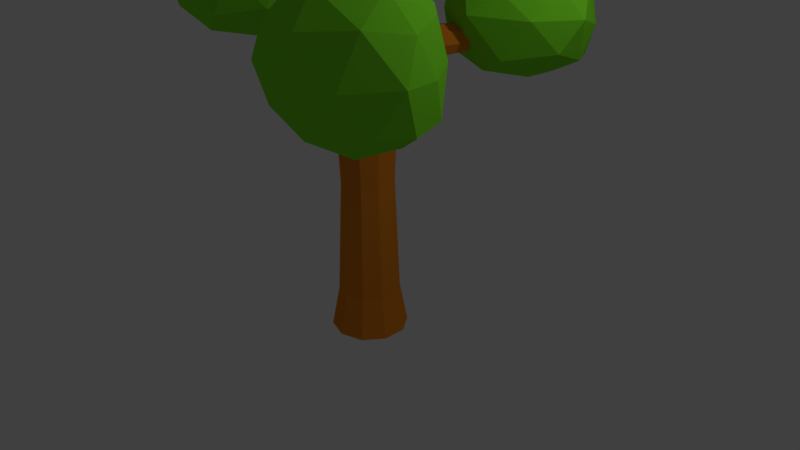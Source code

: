 # Source: round_trees.blend  (saved by Blender 2.78.0; exported with 4.5.12 LTS)
import bpy
from mathutils import Matrix  # noqa: F401  (used for matrix-valued properties, if any)

bpy.ops.wm.read_factory_settings(use_empty=True)
scene = bpy.context.scene
scene.name = 'Scene'

# ---- collections
col_collection_1 = bpy.data.collections.new('Collection 1'); scene.collection.children.link(col_collection_1)

# ---- materials (node trees are filled in below, after node groups)
mat_bark = bpy.data.materials.new('Bark')
mat_bark.alpha_threshold = 0.0
mat_bark.use_transparent_shadow = False
mat_bark.diffuse_color = (0.8, 0.25, 0.02, 1.0)
mat_bark.roughness = 0.5
mat_bark.specular_intensity = 0.0
mat_leaves_tree = bpy.data.materials.new('Leaves_Tree')
mat_leaves_tree.alpha_threshold = 0.0
mat_leaves_tree.use_transparent_shadow = False
mat_leaves_tree.diffuse_color = (0.2222, 0.8, 0.02731, 1.0)
mat_leaves_tree.roughness = 0.5
mat_leaves_tree.specular_intensity = 0.0

# ---- material node trees

# ---- world
world_world = bpy.data.worlds.new('World'); scene.world = world_world
world_world.color = (0.05088, 0.05088, 0.05088)
world_world.use_sun_shadow = False
world_world.sun_shadow_jitter_overblur = 0.0
world_world.cycles.sampling_method = 'MANUAL'

# ---- cameras
cam_camera = bpy.data.cameras.new('Camera')
cam_camera.clip_end = 100.0
cam_camera.lens = 35.0
cam_camera.sensor_width = 32.0
cam_camera.sensor_height = 18.0
cam_camera.ortho_scale = 7.314
cam_camera.dof.focus_distance = 0.0
cam_camera.dof.aperture_fstop = 128.0

# ---- lights
light_lamp = bpy.data.lights.new('Lamp', 'POINT')
light_lamp.transmission_factor = 0.0
light_lamp.cutoff_distance = 30.0
light_lamp.energy = 100.0
light_lamp.shadow_buffer_clip_start = 1.001
light_lamp.shadow_soft_size = 0.1
light_lamp.shadow_maximum_resolution = 0.006
light_lamp.use_absolute_resolution = True

# ---- meshes
me_cylinder_001 = bpy.data.meshes.new('Cylinder.001')
me_cylinder_001.from_pydata([(-7.609e-09, 1.255, -1.0), (0.1474, 0.9422, 2.523), (0.7379, 1.016, -1.0), (0.5981, 0.8089, 2.482), (1.194, 0.3879, -1.0), (0.8357, 0.3713, 2.534), (1.194, -0.3879, -1.0), (0.9217, -0.3205, 2.47), (0.7379, -1.016, -1.0), (0.5379, -0.8521, 2.413), (-1.174e-07, -1.255, -1.0), (-0.02939, -1.011, 2.47), (-0.7379, -1.016, -1.0), (-0.5878, -0.809, 2.409), (-1.194, -0.3879, -1.0), (-0.9511, -0.309, 2.409), (-1.194, 0.3879, -1.0), (-0.9511, 0.309, 2.409), (-0.7379, 1.016, -1.0), (-0.5467, 0.7474, 2.409), (0.09861, 0.965, 2.91), (0.5877, 0.7642, 2.944), (0.8489, 0.3147, 2.878), (0.9605, -0.3197, 2.948), (0.5778, -0.7926, 3.018), (0.00943, -1.011, 2.948), (-0.5547, -0.7756, 3.071), (-0.9111, -0.2519, 3.022), (-0.8863, 0.3085, 3.091), (-0.5172, 0.7059, 3.022), (2.121, 0.1281, 5.552), (2.196, 0.1037, 5.552), (2.243, 0.03959, 5.552), (2.243, -0.03959, 5.552), (2.196, -0.1037, 5.552), (2.121, -0.1281, 5.552), (2.045, -0.1037, 5.552), (1.999, -0.03959, 5.552), (1.999, 0.03959, 5.552), (2.045, 0.1037, 5.552), (0.7272, -0.609, 4.259), (0.3767, -0.4951, 4.259), (1.294, 0.1717, 4.259), (1.294, -0.1969, 4.259), (0.3767, 0.4698, 4.259), (0.7272, 0.5837, 4.259), (0.1601, -0.1969, 4.259), (1.078, -0.4951, 4.259), (1.078, 0.4698, 4.259), (0.1601, 0.1717, 4.259), (0.0, 1.0, -0.4688), (0.5878, 0.809, -0.4688), (0.9511, 0.309, -0.4688), (0.9511, -0.309, -0.4688), (0.5878, -0.809, -0.4688), (-8.742e-08, -1.0, -0.4688), (-0.5878, -0.809, -0.4688), (-0.9511, -0.309, -0.4688), (-0.9511, 0.309, -0.4688), (-0.5878, 0.809, -0.4688), (-0.1834, -0.7003, 3.552), (1.122, -0.2532, 3.641), (0.4422, 0.7885, 3.655), (-0.459, -0.2725, 3.639), (0.8317, -0.6527, 3.641), (0.8101, 0.5896, 3.706), (-0.4689, 0.2498, 3.575), (0.3621, -0.8053, 3.641), (1.122, 0.2406, 3.641), (0.1949, 0.6617, 3.696), (-0.3356, -0.8393, 3.331), (-0.6973, 0.419, 3.335), (-4.067, -1.365, 3.74), (-4.1, -1.318, 3.737), (-4.096, -1.269, 3.743), (-4.017, -1.358, 3.779), (-4.037, -1.32, 3.788), (-4.041, -1.274, 3.783), (-4.038, -1.37, 3.761), (-4.07, -1.259, 3.763), (-2.509, -0.6875, 3.189), (-2.494, -0.3358, 3.232), (-2.226, -0.7004, 3.577), (-2.053, -0.9689, 3.522), (-2.148, -1.056, 3.383), (-2.232, -0.3727, 3.537), (-2.286, -1.016, 3.22), (-2.375, -0.2665, 3.386), (-0.1009, -1.089, 2.719), (1.017, -0.2503, 2.721), (2.936, -4.124, 3.154), (2.869, -4.216, 3.144), (2.771, -4.244, 3.154), (2.942, -4.124, 3.236), (2.877, -4.211, 3.244), (2.778, -4.243, 3.236), (2.759, -4.257, 3.197), (2.952, -4.112, 3.197), (1.333, -2.56, 2.842), (1.397, -2.515, 2.975), (1.949, -2.113, 2.975), (1.982, -2.073, 2.844), (1.927, -2.114, 2.698), (1.704, -2.422, 2.665), (1.713, -2.351, 3.024), (1.375, -2.515, 2.698), (1.002, 0.2961, 2.687), (-0.0488, 1.019, 2.718), (3.32, 4.343, 3.072), (3.403, 4.318, 3.064), (3.447, 4.237, 3.074), (3.311, 4.347, 3.143), (3.401, 4.31, 3.15), (3.45, 4.227, 3.137), (3.478, 4.224, 3.102), (3.284, 4.357, 3.108), (1.961, 2.086, 2.651), (2.075, 2.035, 2.756), (1.971, 2.048, 2.886), (1.792, 2.355, 2.931), (1.458, 2.492, 2.908), (1.357, 2.529, 2.777), (1.799, 2.386, 2.616), (1.491, 2.477, 2.644), (0.552, -0.7032, 3.962), (1.212, 0.2048, 3.962), (0.1961, 0.5831, 3.882), (0.108, -0.5935, 3.92), (1.212, -0.2239, 3.962), (0.5373, 0.7031, 3.929), (-0.1369, -0.2331, 3.962), (0.9597, -0.5707, 3.962), (0.8025, 0.5657, 3.875), (-0.1417, 0.2091, 3.931), (0.8652, 0.5538, 3.799), (0.0991, 0.5723, 3.791), (0.7199, 3.993, 4.148), (0.7846, 3.958, 4.157), (0.6763, 3.971, 4.155), (0.6765, 3.957, 4.188), (0.7366, 3.978, 4.196), (0.7833, 3.954, 4.186), (0.7943, 3.952, 4.173), (0.6595, 3.955, 4.172), (0.5428, 2.048, 3.781), (0.8095, 1.904, 3.818), (0.6117, 1.986, 3.979), (0.3643, 1.899, 3.945), (0.294, 1.892, 3.88), (0.3634, 1.956, 3.81), (0.8041, 1.887, 3.94), (0.8495, 1.878, 3.885), (0.06313, 0.8165, 1.06), (0.4988, 0.6806, 1.042), (0.7504, 0.2866, 1.065), (0.7875, -0.2656, 1.038), (0.4728, -0.7003, 1.013), (-0.01323, -0.8474, 1.038), (-0.4954, -0.6817, 1.011), (-0.8013, -0.2607, 1.011), (-0.8013, 0.2597, 1.011), (-0.4954, 0.6807, 1.011), (1.584, 0.4781, 4.318), (3.146, -0.746, 4.891), (1.015, -1.357, 4.834), (-0.364, 0.4528, 4.836), (0.964, 2.304, 4.894), (2.903, 1.383, 4.917), (2.261, -1.408, 5.675), (0.2185, -0.6253, 5.681), (0.06143, 1.648, 5.739), (2.225, 2.329, 5.722), (3.455, 0.3357, 5.673), (1.784, 0.4677, 6.266), (1.19, -0.5953, 4.403), (2.446, -0.2478, 4.473), (2.189, -1.308, 4.779), (3.216, 0.2637, 4.852), (2.476, 1.098, 4.537), (0.4325, 0.4529, 4.423), (0.06756, -0.6271, 4.719), (1.248, 1.554, 4.515), (0.1125, 1.58, 4.797), (2.063, 2.136, 4.837), (3.569, -0.351, 5.295), (3.264, 0.7806, 5.294), (1.665, -1.712, 5.281), (2.953, -1.316, 5.281), (-0.404, -0.1863, 5.276), (0.4568, -1.208, 5.259), (0.35, 2.273, 5.314), (-0.4835, 1.138, 5.297), (2.631, 2.007, 5.292), (1.539, 2.581, 5.322), (3.176, -0.6292, 5.744), (1.158, -1.26, 5.738), (-0.2098, 0.419, 5.787), (1.146, 2.338, 5.844), (3.001, 1.453, 5.745), (2.067, -0.6353, 6.075), (2.874, 0.476, 6.075), (0.8146, -0.2103, 6.083), (0.779, 1.166, 6.116), (2.093, 1.609, 6.102), (3.209, -3.428, 2.208), (5.484, -4.513, 2.626), (2.802, -5.341, 2.772), (1.244, -3.572, 2.668), (2.592, -1.438, 2.642), (5.066, -2.033, 2.52), (3.998, -5.525, 3.532), (1.748, -4.751, 3.43), (1.782, -2.498, 3.477), (4.06, -1.312, 3.533), (5.611, -3.403, 3.473), (3.524, -3.637, 3.964), (2.891, -4.518, 2.327), (4.344, -4.155, 2.271), (4.189, -5.27, 2.597), (5.542, -3.316, 2.521), (4.368, -2.673, 2.231), (2.026, -3.493, 2.264), (1.744, -4.68, 2.593), (2.875, -2.296, 2.28), (1.694, -2.273, 2.57), (3.95, -1.437, 2.505), (6.015, -4.073, 3.081), (5.553, -2.683, 3.014), (3.335, -5.738, 3.142), (5.08, -5.294, 3.064), (1.144, -4.305, 3.077), (2.062, -5.309, 3.122), (1.965, -1.584, 3.084), (1.122, -2.912, 3.072), (4.657, -1.424, 3.018), (3.265, -1.057, 3.123), (5.212, -4.66, 3.572), (2.725, -5.343, 3.551), (1.378, -3.719, 3.5), (2.872, -1.492, 3.658), (4.975, -2.179, 3.53), (3.817, -4.799, 3.866), (4.745, -3.497, 3.831), (2.392, -4.31, 3.784), (2.48, -2.906, 3.846), (3.908, -2.247, 3.853), (2.244, 4.032, 2.298), (4.488, 3.234, 2.719), (1.755, 2.158, 2.735), (0.3228, 3.892, 2.643), (1.669, 5.913, 2.642), (3.927, 5.281, 2.546), (2.988, 2.34, 3.369), (0.7006, 2.747, 3.393), (0.7807, 5.058, 3.338), (3.025, 6.206, 3.225), (4.481, 4.365, 3.419), (2.616, 4.122, 3.659), (1.917, 2.997, 2.342), (3.329, 3.385, 2.354), (3.16, 2.317, 2.606), (4.482, 4.26, 2.577), (3.252, 4.622, 2.319), (1.172, 3.988, 2.289), (0.6967, 2.819, 2.556), (1.957, 5.03, 2.355), (0.9469, 5.141, 2.562), (2.799, 5.796, 2.544), (4.935, 3.694, 3.105), (4.502, 4.844, 2.953), (2.29, 1.765, 3.1), (3.986, 2.524, 3.094), (0.09606, 3.193, 3.04), (1.014, 2.19, 3.085), (1.036, 5.913, 3.014), (0.1796, 4.559, 3.041), (3.582, 5.948, 2.919), (2.212, 6.351, 2.988), (4.052, 3.475, 3.468), (1.737, 2.26, 3.435), (0.3518, 3.797, 3.427), (1.869, 6.096, 3.347), (3.924, 5.384, 3.314), (2.887, 3.157, 3.61), (3.671, 4.384, 3.643), (1.439, 3.327, 3.611), (1.509, 4.721, 3.6), (2.894, 5.406, 3.448), (-3.895, -1.234, 2.652), (-1.655, -2.231, 3.168), (-4.583, -3.268, 3.221), (-6.115, -1.38, 3.013), (-4.592, 0.909, 3.077), (-1.963, 0.2, 2.973), (-3.257, -2.976, 3.913), (-5.663, -2.682, 3.979), (-5.617, -0.2464, 3.831), (-3.192, 0.9955, 3.707), (-1.667, -1.048, 3.996), (-3.49, -1.03, 4.365), (-4.291, -2.448, 2.747), (-2.662, -2.011, 2.777), (-2.987, -3.122, 3.052), (-1.491, -1.065, 3.019), (-2.743, -0.5628, 2.708), (-5.119, -1.26, 2.583), (-5.699, -2.645, 2.965), (-4.226, -0.06543, 2.695), (-5.397, 0.06523, 2.931), (-3.272, 0.7945, 2.969), (-1.306, -1.806, 3.634), (-1.62, -0.4907, 3.449), (-4.05, -3.572, 3.608), (-2.298, -2.894, 3.573), (-6.339, -2.282, 3.506), (-5.408, -3.24, 3.603), (-5.406, 0.726, 3.471), (-6.246, -0.696, 3.506), (-2.465, 0.8823, 3.391), (-4.067, 1.185, 3.43), (-2.132, -1.945, 4.039), (-4.612, -3.02, 4.074), (-6.008, -1.542, 3.98), (-4.52, 0.7587, 3.818), (-2.153, 0.1732, 3.845), (-3.198, -2.132, 4.291), (-2.358, -0.8893, 4.272), (-4.832, -1.901, 4.312), (-4.796, -0.5017, 4.228), (-3.341, 0.09157, 3.993), (1.068, 3.725, 3.82), (2.522, 3.098, 4.099), (0.6021, 2.407, 4.134), (-0.2785, 3.649, 4.066), (0.7148, 5.164, 4.148), (2.055, 4.66, 4.083), (1.372, 2.752, 4.51), (-0.0009496, 2.991, 4.606), (0.139, 4.622, 4.457), (1.337, 5.169, 4.541), (2.269, 3.894, 4.622), (1.155, 4.097, 4.807), (0.7651, 2.887, 3.845), (1.875, 3.241, 3.845), (1.672, 2.465, 4.019), (2.519, 3.896, 4.045), (1.723, 4.201, 3.884), (0.3396, 3.652, 3.812), (-0.1817, 2.788, 3.989), (0.9558, 4.45, 3.915), (0.2935, 4.589, 4.073), (1.314, 5.025, 4.105), (2.626, 3.39, 4.382), (2.257, 4.168, 4.356), (0.9463, 2.245, 4.372), (2.07, 2.662, 4.344), (-0.5156, 3.183, 4.31), (0.1079, 2.524, 4.38), (0.2912, 5.127, 4.333), (-0.2043, 4.249, 4.317), (1.717, 5.055, 4.374), (0.9096, 5.319, 4.36), (1.979, 3.406, 4.578), (0.6036, 2.783, 4.647), (-0.1462, 3.792, 4.569), (0.7245, 5.146, 4.532), (1.948, 4.59, 4.6), (1.327, 3.383, 4.735), (1.797, 4.07, 4.772), (0.4472, 3.579, 4.791), (0.5457, 4.457, 4.725), (1.28, 4.655, 4.662)], [], [(152, 1, 3, 153), (153, 3, 5, 154), (154, 5, 7, 155), (155, 7, 9, 156), (156, 9, 11, 157), (157, 11, 13, 158), (158, 13, 15, 159), (159, 15, 17, 160), (118, 117, 114, 113), (160, 17, 19, 161), (161, 19, 1, 152), (0, 2, 4, 6, 8, 10, 12, 14, 16, 18), (41, 40, 35, 36), (7, 5, 106, 22, 23, 89), (117, 116, 110, 114), (1, 19, 29, 20, 107), (19, 17, 28, 29), (17, 15, 27, 28), (15, 13, 26, 27), (13, 11, 88, 25, 26), (101, 100, 93, 97), (99, 98, 96, 95), (31, 30, 39, 38, 37, 36, 35, 34, 33, 32), (43, 42, 32, 33), (45, 44, 39, 30), (46, 41, 36, 37), (47, 43, 33, 34), (48, 45, 30, 31), (49, 46, 37, 38), (40, 47, 34, 35), (42, 48, 31, 32), (44, 49, 38, 39), (126, 133, 49, 44), (125, 132, 48, 42), (124, 131, 47, 40), (133, 130, 46, 49), (132, 129, 45, 48), (131, 128, 43, 47), (130, 127, 41, 46), (129, 126, 44, 45), (128, 125, 42, 43), (127, 124, 40, 41), (18, 59, 50, 0), (16, 58, 59, 18), (14, 57, 58, 16), (12, 56, 57, 14), (10, 55, 56, 12), (8, 54, 55, 10), (6, 53, 54, 8), (4, 52, 53, 6), (2, 51, 52, 4), (0, 50, 51, 2), (26, 25, 67, 60, 70), (23, 22, 68, 61), (20, 29, 69, 62), (83, 82, 76, 75), (24, 23, 61, 64), (21, 20, 62, 65), (81, 80, 73, 74), (25, 24, 64, 67), (22, 21, 65, 68), (29, 28, 71, 66, 69), (73, 72, 78, 75, 76), (74, 73, 76, 77, 79), (84, 83, 75, 78), (82, 85, 77, 76), (80, 86, 72, 73), (87, 81, 74, 79), (85, 87, 79, 77), (86, 84, 78, 72), (26, 70, 84, 86), (66, 71, 87, 85), (71, 28, 81, 87), (27, 26, 86, 80), (63, 66, 85, 82), (70, 60, 83, 84), (28, 27, 80, 81), (60, 63, 82, 83), (92, 91, 94, 95, 96), (91, 90, 97, 93, 94), (103, 102, 90, 91), (100, 104, 94, 93), (105, 103, 91, 92), (104, 99, 95, 94), (98, 105, 92, 96), (102, 101, 97, 90), (7, 89, 101, 102), (88, 11, 105, 98), (24, 25, 99, 104), (11, 9, 103, 105), (23, 24, 104, 100), (9, 7, 102, 103), (25, 88, 98, 99), (89, 23, 100, 101), (109, 108, 115, 111, 112), (110, 109, 112, 113, 114), (119, 118, 113, 112), (121, 120, 111, 115), (116, 122, 109, 110), (123, 121, 115, 108), (122, 123, 108, 109), (120, 119, 112, 111), (20, 21, 119, 120), (3, 1, 123, 122), (1, 107, 121, 123), (5, 3, 122, 116), (107, 20, 120, 121), (21, 22, 118, 119), (106, 5, 116, 117), (22, 106, 117, 118), (60, 67, 124, 127), (61, 68, 125, 128), (147, 146, 140, 139), (63, 60, 127, 130), (64, 61, 128, 131), (145, 144, 136, 137), (66, 63, 130, 133), (67, 64, 131, 124), (68, 65, 134, 132, 125), (69, 66, 133, 126, 135), (136, 138, 143, 139, 140), (137, 136, 140, 141, 142), (149, 148, 143, 138), (146, 150, 141, 140), (151, 145, 137, 142), (148, 147, 139, 143), (144, 149, 138, 136), (150, 151, 142, 141), (132, 134, 151, 150), (62, 69, 149, 144), (135, 126, 147, 148), (134, 65, 145, 151), (129, 132, 150, 146), (69, 135, 148, 149), (65, 62, 144, 145), (126, 129, 146, 147), (59, 161, 152, 50), (58, 160, 161, 59), (57, 159, 160, 58), (56, 158, 159, 57), (55, 157, 158, 56), (54, 156, 157, 55), (53, 155, 156, 54), (52, 154, 155, 53), (51, 153, 154, 52), (50, 152, 153, 51), (162, 175, 174), (163, 175, 177), (162, 174, 179), (162, 179, 181), (162, 181, 178), (163, 177, 184), (164, 176, 186), (165, 180, 188), (166, 182, 190), (167, 183, 192), (163, 184, 187), (164, 186, 189), (165, 188, 191), (166, 190, 193), (167, 192, 185), (168, 194, 199), (169, 195, 201), (170, 196, 202), (171, 197, 203), (172, 198, 200), (200, 203, 173), (200, 198, 203), (198, 171, 203), (203, 202, 173), (203, 197, 202), (197, 170, 202), (202, 201, 173), (202, 196, 201), (196, 169, 201), (201, 199, 173), (201, 195, 199), (195, 168, 199), (199, 200, 173), (199, 194, 200), (194, 172, 200), (185, 198, 172), (185, 192, 198), (192, 171, 198), (193, 197, 171), (193, 190, 197), (190, 170, 197), (191, 196, 170), (191, 188, 196), (188, 169, 196), (189, 195, 169), (189, 186, 195), (186, 168, 195), (187, 194, 168), (187, 184, 194), (184, 172, 194), (192, 193, 171), (192, 183, 193), (183, 166, 193), (190, 191, 170), (190, 182, 191), (182, 165, 191), (188, 189, 169), (188, 180, 189), (180, 164, 189), (186, 187, 168), (186, 176, 187), (176, 163, 187), (184, 185, 172), (184, 177, 185), (177, 167, 185), (178, 183, 167), (178, 181, 183), (181, 166, 183), (181, 182, 166), (181, 179, 182), (179, 165, 182), (179, 180, 165), (179, 174, 180), (174, 164, 180), (177, 178, 167), (177, 175, 178), (175, 162, 178), (174, 176, 164), (174, 175, 176), (175, 163, 176), (204, 217, 216), (205, 217, 219), (204, 216, 221), (204, 221, 223), (204, 223, 220), (205, 219, 226), (206, 218, 228), (207, 222, 230), (208, 224, 232), (209, 225, 234), (205, 226, 229), (206, 228, 231), (207, 230, 233), (208, 232, 235), (209, 234, 227), (210, 236, 241), (211, 237, 243), (212, 238, 244), (213, 239, 245), (214, 240, 242), (242, 245, 215), (242, 240, 245), (240, 213, 245), (245, 244, 215), (245, 239, 244), (239, 212, 244), (244, 243, 215), (244, 238, 243), (238, 211, 243), (243, 241, 215), (243, 237, 241), (237, 210, 241), (241, 242, 215), (241, 236, 242), (236, 214, 242), (227, 240, 214), (227, 234, 240), (234, 213, 240), (235, 239, 213), (235, 232, 239), (232, 212, 239), (233, 238, 212), (233, 230, 238), (230, 211, 238), (231, 237, 211), (231, 228, 237), (228, 210, 237), (229, 236, 210), (229, 226, 236), (226, 214, 236), (234, 235, 213), (234, 225, 235), (225, 208, 235), (232, 233, 212), (232, 224, 233), (224, 207, 233), (230, 231, 211), (230, 222, 231), (222, 206, 231), (228, 229, 210), (228, 218, 229), (218, 205, 229), (226, 227, 214), (226, 219, 227), (219, 209, 227), (220, 225, 209), (220, 223, 225), (223, 208, 225), (223, 224, 208), (223, 221, 224), (221, 207, 224), (221, 222, 207), (221, 216, 222), (216, 206, 222), (219, 220, 209), (219, 217, 220), (217, 204, 220), (216, 218, 206), (216, 217, 218), (217, 205, 218), (246, 259, 258), (247, 259, 261), (246, 258, 263), (246, 263, 265), (246, 265, 262), (247, 261, 268), (248, 260, 270), (249, 264, 272), (250, 266, 274), (251, 267, 276), (247, 268, 271), (248, 270, 273), (249, 272, 275), (250, 274, 277), (251, 276, 269), (252, 278, 283), (253, 279, 285), (254, 280, 286), (255, 281, 287), (256, 282, 284), (284, 287, 257), (284, 282, 287), (282, 255, 287), (287, 286, 257), (287, 281, 286), (281, 254, 286), (286, 285, 257), (286, 280, 285), (280, 253, 285), (285, 283, 257), (285, 279, 283), (279, 252, 283), (283, 284, 257), (283, 278, 284), (278, 256, 284), (269, 282, 256), (269, 276, 282), (276, 255, 282), (277, 281, 255), (277, 274, 281), (274, 254, 281), (275, 280, 254), (275, 272, 280), (272, 253, 280), (273, 279, 253), (273, 270, 279), (270, 252, 279), (271, 278, 252), (271, 268, 278), (268, 256, 278), (276, 277, 255), (276, 267, 277), (267, 250, 277), (274, 275, 254), (274, 266, 275), (266, 249, 275), (272, 273, 253), (272, 264, 273), (264, 248, 273), (270, 271, 252), (270, 260, 271), (260, 247, 271), (268, 269, 256), (268, 261, 269), (261, 251, 269), (262, 267, 251), (262, 265, 267), (265, 250, 267), (265, 266, 250), (265, 263, 266), (263, 249, 266), (263, 264, 249), (263, 258, 264), (258, 248, 264), (261, 262, 251), (261, 259, 262), (259, 246, 262), (258, 260, 248), (258, 259, 260), (259, 247, 260), (288, 301, 300), (289, 301, 303), (288, 300, 305), (288, 305, 307), (288, 307, 304), (289, 303, 310), (290, 302, 312), (291, 306, 314), (292, 308, 316), (293, 309, 318), (289, 310, 313), (290, 312, 315), (291, 314, 317), (292, 316, 319), (293, 318, 311), (294, 320, 325), (295, 321, 327), (296, 322, 328), (297, 323, 329), (298, 324, 326), (326, 329, 299), (326, 324, 329), (324, 297, 329), (329, 328, 299), (329, 323, 328), (323, 296, 328), (328, 327, 299), (328, 322, 327), (322, 295, 327), (327, 325, 299), (327, 321, 325), (321, 294, 325), (325, 326, 299), (325, 320, 326), (320, 298, 326), (311, 324, 298), (311, 318, 324), (318, 297, 324), (319, 323, 297), (319, 316, 323), (316, 296, 323), (317, 322, 296), (317, 314, 322), (314, 295, 322), (315, 321, 295), (315, 312, 321), (312, 294, 321), (313, 320, 294), (313, 310, 320), (310, 298, 320), (318, 319, 297), (318, 309, 319), (309, 292, 319), (316, 317, 296), (316, 308, 317), (308, 291, 317), (314, 315, 295), (314, 306, 315), (306, 290, 315), (312, 313, 294), (312, 302, 313), (302, 289, 313), (310, 311, 298), (310, 303, 311), (303, 293, 311), (304, 309, 293), (304, 307, 309), (307, 292, 309), (307, 308, 292), (307, 305, 308), (305, 291, 308), (305, 306, 291), (305, 300, 306), (300, 290, 306), (303, 304, 293), (303, 301, 304), (301, 288, 304), (300, 302, 290), (300, 301, 302), (301, 289, 302), (330, 343, 342), (331, 343, 345), (330, 342, 347), (330, 347, 349), (330, 349, 346), (331, 345, 352), (332, 344, 354), (333, 348, 356), (334, 350, 358), (335, 351, 360), (331, 352, 355), (332, 354, 357), (333, 356, 359), (334, 358, 361), (335, 360, 353), (336, 362, 367), (337, 363, 369), (338, 364, 370), (339, 365, 371), (340, 366, 368), (368, 371, 341), (368, 366, 371), (366, 339, 371), (371, 370, 341), (371, 365, 370), (365, 338, 370), (370, 369, 341), (370, 364, 369), (364, 337, 369), (369, 367, 341), (369, 363, 367), (363, 336, 367), (367, 368, 341), (367, 362, 368), (362, 340, 368), (353, 366, 340), (353, 360, 366), (360, 339, 366), (361, 365, 339), (361, 358, 365), (358, 338, 365), (359, 364, 338), (359, 356, 364), (356, 337, 364), (357, 363, 337), (357, 354, 363), (354, 336, 363), (355, 362, 336), (355, 352, 362), (352, 340, 362), (360, 361, 339), (360, 351, 361), (351, 334, 361), (358, 359, 338), (358, 350, 359), (350, 333, 359), (356, 357, 337), (356, 348, 357), (348, 332, 357), (354, 355, 336), (354, 344, 355), (344, 331, 355), (352, 353, 340), (352, 345, 353), (345, 335, 353), (346, 351, 335), (346, 349, 351), (349, 334, 351), (349, 350, 334), (349, 347, 350), (347, 333, 350), (347, 348, 333), (347, 342, 348), (342, 332, 348), (345, 346, 335), (345, 343, 346), (343, 330, 346), (342, 344, 332), (342, 343, 344), (343, 331, 344)])
me_cylinder_001.polygons.foreach_set('material_index', [0, 0, 0, 0, 0, 0, 0, 0, 0, 0, 0, 0, 0, 0, 0, 0, 0, 0, 0, 0, 0, 0, 0, 0, 0, 0, 0, 0, 0, 0, 0, 0, 0, 0, 0, 0, 0, 0, 0, 0, 0, 0, 0, 0, 0, 0, 0, 0, 0, 0, 0, 0, 0, 0, 0, 0, 0, 0, 0, 0, 0, 0, 0, 0, 0, 0, 0, 0, 0, 0, 0, 0, 0, 0, 0, 0, 0, 0, 0, 0, 0, 0, 0, 0, 0, 0, 0, 0, 0, 0, 0, 0, 0, 0, 0, 0, 0, 0, 0, 0, 0, 0, 0, 0, 0, 0, 0, 0, 0, 0, 0, 0, 0, 0, 0, 0, 0, 0, 0, 0, 0, 0, 0, 0, 0, 0, 0, 0, 0, 0, 0, 0, 0, 0, 0, 0, 0, 0, 0, 0, 0, 0, 0, 0, 0, 0, 1, 1, 1, 1, 1, 1, 1, 1, 1, 1, 1, 1, 1, 1, 1, 1, 1, 1, 1, 1, 1, 1, 1, 1, 1, 1, 1, 1, 1, 1, 1, 1, 1, 1, 1, 1, 1, 1, 1, 1, 1, 1, 1, 1, 1, 1, 1, 1, 1, 1, 1, 1, 1, 1, 1, 1, 1, 1, 1, 1, 1, 1, 1, 1, 1, 1, 1, 1, 1, 1, 1, 1, 1, 1, 1, 1, 1, 1, 1, 1, 1, 1, 1, 1, 1, 1, 1, 1, 1, 1, 1, 1, 1, 1, 1, 1, 1, 1, 1, 1, 1, 1, 1, 1, 1, 1, 1, 1, 1, 1, 1, 1, 1, 1, 1, 1, 1, 1, 1, 1, 1, 1, 1, 1, 1, 1, 1, 1, 1, 1, 1, 1, 1, 1, 1, 1, 1, 1, 1, 1, 1, 1, 1, 1, 1, 1, 1, 1, 1, 1, 1, 1, 1, 1, 1, 1, 1, 1, 1, 1, 1, 1, 1, 1, 1, 1, 1, 1, 1, 1, 1, 1, 1, 1, 1, 1, 1, 1, 1, 1, 1, 1, 1, 1, 1, 1, 1, 1, 1, 1, 1, 1, 1, 1, 1, 1, 1, 1, 1, 1, 1, 1, 1, 1, 1, 1, 1, 1, 1, 1, 1, 1, 1, 1, 1, 1, 1, 1, 1, 1, 1, 1, 1, 1, 1, 1, 1, 1, 1, 1, 1, 1, 1, 1, 1, 1, 1, 1, 1, 1, 1, 1, 1, 1, 1, 1, 1, 1, 1, 1, 1, 1, 1, 1, 1, 1, 1, 1, 1, 1, 1, 1, 1, 1, 1, 1, 1, 1, 1, 1, 1, 1, 1, 1, 1, 1, 1, 1, 1, 1, 1, 1, 1, 1, 1, 1, 1, 1, 1, 1, 1, 1, 1, 1, 1, 1, 1, 1, 1, 1, 1, 1, 1, 1, 1, 1, 1, 1, 1, 1, 1, 1, 1, 1, 1, 1, 1, 1, 1, 1, 1, 1, 1, 1, 1, 1, 1, 1, 1, 1, 1, 1, 1, 1, 1, 1, 1, 1, 1, 1, 1, 1, 1, 1, 1, 1, 1, 1, 1, 1, 1, 1, 1, 1, 1, 1, 1, 1, 1, 1, 1, 1, 1, 1, 1, 1, 1, 1, 1, 1, 1, 1, 1, 1, 1, 1, 1, 1, 1, 1, 1, 1, 1, 1, 1, 1, 1, 1, 1, 1, 1, 1, 1, 1, 1, 1, 1, 1, 1, 1])
me_cylinder_001.materials.append(mat_bark)
me_cylinder_001.materials.append(mat_leaves_tree)
me_cylinder_001.use_remesh_preserve_volume = False
me_cylinder_001.use_remesh_preserve_attributes = False
me_cylinder_001.use_mirror_vertex_groups = False
me_cylinder_001.update()

# ---- objects
ob_cylinder = bpy.data.objects.new('Cylinder', me_cylinder_001)
ob_lamp = bpy.data.objects.new('Lamp', light_lamp)
ob_camera = bpy.data.objects.new('Camera', cam_camera)

# ---- transforms, parenting, visibility, modifiers, constraints
ob_cylinder.location = (0.0, 0.0, 0.0)
ob_cylinder.scale = (0.3966, 0.3966, 1.0)
ob_cylinder.lineart.crease_threshold = 0.0
ob_lamp.location = (4.076, 1.005, 5.904)
ob_lamp.rotation_euler = (0.6503, 0.05522, 1.866)
ob_lamp.lock_rotations_4d = False
ob_lamp.empty_display_type = 'ARROWS'
ob_lamp.color = (0.0, 0.0, 0.0, 0.0)
ob_lamp.lineart.crease_threshold = 0.0
ob_camera.location = (7.481, -6.508, 5.344)
ob_camera.rotation_euler = (1.109, 0.0, 0.8149)
ob_camera.lock_rotations_4d = False
ob_camera.empty_display_type = 'ARROWS'
ob_camera.color = (0.0, 0.0, 0.0, 0.0)
ob_camera.display_type = 'WIRE'
ob_camera.lineart.crease_threshold = 0.0

# ---- collection membership
col_collection_1.objects.link(ob_cylinder)
col_collection_1.objects.link(ob_lamp)
col_collection_1.objects.link(ob_camera)

# ---- scene / render settings (as saved in the file)
scene.camera = ob_camera
scene.frame_start = 1; scene.frame_end = 250; scene.frame_set(1)
scene.render.engine = 'BLENDER_EEVEE_NEXT'
scene.render.resolution_percentage = 50
scene.render.dither_intensity = 0.0
scene.cycles.use_denoising = False
scene.cycles.samples = 128
scene.cycles.sampling_pattern = 'TABULATED_SOBOL'
scene.cycles.light_sampling_threshold = 0.0
scene.cycles.use_adaptive_sampling = False
scene.cycles.use_light_tree = False
scene.cycles.blur_glossy = 0.0
scene.cycles.sample_clamp_indirect = 0.0
scene.view_settings.view_transform = 'Standard'
bpy.context.view_layer.update()

